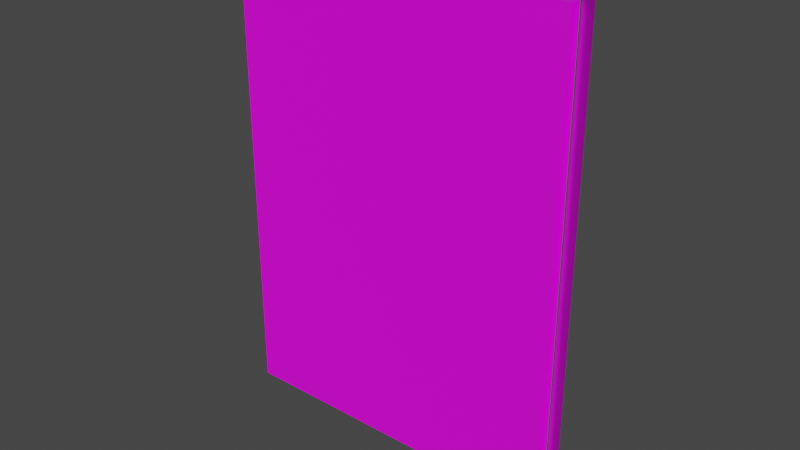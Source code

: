 # Source: fixtures_doors_fences_01_16.blend  (saved by Blender 3.6.13; exported with 4.5.12 LTS)
import bpy
from mathutils import Matrix  # noqa: F401  (used for matrix-valued properties, if any)

bpy.ops.wm.read_factory_settings(use_empty=True)
scene = bpy.context.scene
scene.name = 'Scene'

# ---- collections
col_collection = bpy.data.collections.new('Collection'); scene.collection.children.link(col_collection)

# ---- images (referenced by path relative to the original .blend; pixels are not part of the script)
import os
ASSET_DIR = os.environ.get("B2B_ASSET_DIR", "")  # directory of the original .blend (textures are referenced by path, not embedded)
HERE = os.path.dirname(os.path.abspath(__file__))  # packed textures are extracted next to this script under _unpacked/

def load_image(name, relpath, width, height, colorspace="sRGB"):
    """Load a texture the original file referenced (path relative to the .blend, or extracted next to this script)."""
    p = next((c for c in (os.path.join(HERE, relpath), os.path.join(ASSET_DIR, relpath)) if relpath and os.path.exists(c)), "")
    if p:
        img = bpy.data.images.load(p, check_existing=True)
        img.name = name
    else:  # same state as the original file: an image datablock whose file is absent (Cycles renders it pink)
        img = bpy.data.images.new(name, width, height)
        img.source = "FILE"
        img.filepath = "//" + (relpath or name)
    img.colorspace_settings.name = colorspace
    return img
img_models_fixtures_doors_fences_01_png = load_image('MODELS_fixtures_doors_fences_01.png', 'MODELS_fixtures_doors_fences_01.png', 1024, 1024, 'sRGB')

# ---- materials (node trees are filled in below, after node groups)
mat_material = bpy.data.materials.new('Material')
mat_material.alpha_threshold = 0.0
mat_material.use_transparent_shadow = False
mat_material.roughness = 0.5
mat_material.line_color = (0.0, 0.0, 0.0, 1.0)

# ---- material node trees
mat_material.use_nodes = True; mat_material.node_tree.nodes.clear()
_N = mat_material.node_tree.nodes; _L = mat_material.node_tree.links
n0 = _N.new('ShaderNodeOutputMaterial'); n0.name = 'Material Output'; n0.location = (300, 300)
n1 = _N.new('ShaderNodeBsdfPrincipled'); n1.name = 'Principled BSDF'; n1.location = (10, 300)
n1.distribution = 'GGX'
n1.subsurface_method = 'RANDOM_WALK_SKIN'
n1.inputs[3].default_value = 1.45
n1.inputs[27].default_value = (0.0, 0.0, 0.0, 1.0)
n1.inputs[28].default_value = 1.0
n2 = _N.new('ShaderNodeTexImage'); n2.name = 'Image Texture'; n2.location = (-413, 192)
n2.image = img_models_fixtures_doors_fences_01_png
_L.new(n1.outputs[0], n0.inputs[0])
_L.new(n2.outputs[0], n1.inputs[0])
n0.is_active_output = True

# ---- world
world_world = bpy.data.worlds.new('World'); scene.world = world_world
world_world.use_nodes = True; world_world.node_tree.nodes.clear()
_N = world_world.node_tree.nodes; _L = world_world.node_tree.links
n0 = _N.new('ShaderNodeOutputWorld'); n0.name = 'World Output'; n0.location = (300, 300)
n1 = _N.new('ShaderNodeBackground'); n1.name = 'Background'; n1.location = (10, 300)
n1.inputs[0].default_value = (0.05088, 0.05088, 0.05088, 1.0)
_L.new(n1.outputs[0], n0.inputs[0])
n0.is_active_output = True
world_world.color = (0.05088, 0.05088, 0.05088)
world_world.use_sun_shadow = False
world_world.sun_shadow_jitter_overblur = 0.0

# ---- meshes
me_door = bpy.data.meshes.new('Door')
me_door.from_pydata([(0.01635, -1.853, 1.468), (0.01635, -1.853, -1.044), (-1.013, -0.5152, 1.468), (-1.013, -0.5152, -1.044), (-1.025, -0.6083, 1.414), (-1.025, -0.6083, -1.113), (-1.025, -1.185, 1.414), (-1.025, -1.185, -1.113), (-14.71, -0.6083, 1.414), (-14.71, -0.6083, -1.113), (-14.71, -1.185, 1.414), (-14.71, -1.185, -1.113)], [], [(1, 0, 2, 3), (4, 8, 10, 6), (7, 6, 10, 11), (11, 10, 8, 9), (9, 5, 7, 11), (5, 4, 6, 7), (9, 8, 4, 5)])
_uv = me_door.uv_layers.new(name='UVMap')
_uv.uv.foreach_set('vector', [0.2637, 0.7676, 0.2637, 0.8594, 0.2559, 0.8594, 0.2559, 0.7676, 0.2832, 0.8542, 0.3343, 0.8299, 0.336, 0.832, 0.2853, 0.8564, 0.2588, 0.7617, 0.2588, 0.8564, 0.2012, 0.8281, 0.2012, 0.7354, 0.3945, 0.7354, 0.3945, 0.8281, 0.3906, 0.8291, 0.3906, 0.7354, 0.3632, 0.7771, 0.3632, 0.8217, 0.356, 0.8217, 0.356, 0.7771, 0.3777, 0.8061, 0.3777, 0.7988, 0.385, 0.7988, 0.385, 0.8061, 0.3311, 0.7334, 0.3311, 0.8281, 0.2764, 0.8535, 0.2764, 0.7607])
me_door.materials.append(mat_material)
me_door.use_mirror_vertex_groups = False
me_door.update()
arm_armature = bpy.data.armatures.new('Armature')  # bones are not reproduced

# ---- objects
ob_post = bpy.data.objects.new('Post', me_door)
ob_dummy01 = bpy.data.objects.new('Dummy01', arm_armature)

# ---- transforms, parenting, visibility, modifiers, constraints
ob_post.parent = ob_dummy01
ob_post.location = (0.0, 0.0, 0.5)
ob_post.scale = (0.065, 0.05, 0.479)
ob_post.lock_rotations_4d = False
ob_post.empty_display_type = 'ARROWS'
ob_post.lineart.crease_threshold = 0.0
_vg = ob_post.vertex_groups.new(name='DoorBone')
_vg.add([4, 5, 6, 7, 8, 9, 10, 11], 1.0, 'REPLACE')
_vg = ob_post.vertex_groups.new(name='PostBone')
_vg.add([0, 1, 2, 3], 1.0, 'REPLACE')
_m = ob_post.modifiers.new('Armature', 'ARMATURE')
_m.object = ob_dummy01
ob_dummy01.location = (0.0, 0.0, 0.0)

# ---- collection membership
col_collection.objects.link(ob_post)
col_collection.objects.link(ob_dummy01)

# ---- scene / render settings (as saved in the file)
scene.frame_start = 1; scene.frame_end = 250; scene.frame_set(12)
scene.render.engine = 'BLENDER_EEVEE_NEXT'
scene.cycles.sampling_pattern = 'TABULATED_SOBOL'
scene.view_settings.view_transform = 'Filmic'
bpy.context.view_layer.update()

# ---- added for rendering (the .blend has no active camera and no usable light): camera, sun
cam_auto = bpy.data.cameras.new('AutoCamera')
cam_auto.lens = 50.0
cam_auto.sensor_width = 36.0
cam_auto.clip_end = 1000.0
ob_auto_camera = bpy.data.objects.new('AutoCamera', cam_auto)
scene.collection.objects.link(ob_auto_camera)
ob_auto_camera.location = (0.97028, -1.7967, 1.74353)
ob_auto_camera.rotation_euler = (1.09748, -7.21219e-08, 0.694738)
scene.camera = ob_auto_camera
light_auto_sun = bpy.data.lights.new('AutoSun', 'SUN')
light_auto_sun.energy = 3.0
light_auto_sun.angle = 0.0523599
ob_auto_sun = bpy.data.objects.new('AutoSun', light_auto_sun)
scene.collection.objects.link(ob_auto_sun)
ob_auto_sun.rotation_euler = (0.872665, 0.174533, 0.523599)
bpy.context.view_layer.update()
